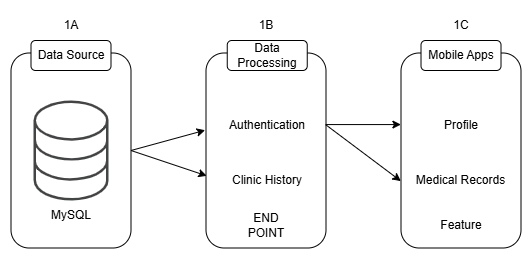

The diagram above was exported from draw.io. Its source (the exported page's mxGraphModel, read from the mxfile embedded in the PNG):
<mxGraphModel dx="739" dy="459" grid="1" gridSize="10" guides="1" tooltips="1" connect="1" arrows="1" fold="1" page="1" pageScale="1" pageWidth="850" pageHeight="1100" math="0" shadow="0">
  <root>
    <mxCell id="0" />
    <mxCell id="1" parent="0" />
    <mxCell id="ZkNA4QP2WTdBM9b2Y_Ha-2" value="" style="rounded=1;whiteSpace=wrap;html=1;rotation=90;fillColor=none;" parent="1" vertex="1">
      <mxGeometry x="70" y="220" width="195" height="120" as="geometry" />
    </mxCell>
    <mxCell id="ZkNA4QP2WTdBM9b2Y_Ha-1" value="" style="sketch=0;pointerEvents=1;shadow=0;dashed=0;html=1;strokeColor=none;fillColor=#434445;aspect=fixed;labelPosition=center;verticalLabelPosition=bottom;verticalAlign=top;align=center;outlineConnect=0;shape=mxgraph.vvd.storage;" parent="1" vertex="1">
      <mxGeometry x="130" y="230" width="75" height="100" as="geometry" />
    </mxCell>
    <mxCell id="ZkNA4QP2WTdBM9b2Y_Ha-3" value="MySQL" style="text;html=1;align=center;verticalAlign=middle;whiteSpace=wrap;rounded=0;" parent="1" vertex="1">
      <mxGeometry x="137.5" y="330" width="60" height="30" as="geometry" />
    </mxCell>
    <mxCell id="N6ZTxgm0QxW0XRFYov3U-2" value="" style="rounded=1;whiteSpace=wrap;html=1;rotation=90;fillColor=none;" vertex="1" parent="1">
      <mxGeometry x="265" y="220" width="195" height="120" as="geometry" />
    </mxCell>
    <mxCell id="N6ZTxgm0QxW0XRFYov3U-3" value="Clinic History" style="text;html=1;align=center;verticalAlign=middle;whiteSpace=wrap;rounded=0;" vertex="1" parent="1">
      <mxGeometry x="325" y="295" width="77.5" height="30" as="geometry" />
    </mxCell>
    <mxCell id="N6ZTxgm0QxW0XRFYov3U-7" value="Authentication" style="text;html=1;align=center;verticalAlign=middle;whiteSpace=wrap;rounded=0;" vertex="1" parent="1">
      <mxGeometry x="333.75" y="240" width="60" height="30" as="geometry" />
    </mxCell>
    <mxCell id="N6ZTxgm0QxW0XRFYov3U-8" value="" style="rounded=1;whiteSpace=wrap;html=1;rotation=90;fillColor=none;" vertex="1" parent="1">
      <mxGeometry x="460" y="220" width="195" height="120" as="geometry" />
    </mxCell>
    <mxCell id="N6ZTxgm0QxW0XRFYov3U-9" value="Medical Records" style="text;html=1;align=center;verticalAlign=middle;whiteSpace=wrap;rounded=0;" vertex="1" parent="1">
      <mxGeometry x="506.88" y="295" width="101.25" height="30" as="geometry" />
    </mxCell>
    <mxCell id="N6ZTxgm0QxW0XRFYov3U-10" value="Profile" style="text;html=1;align=center;verticalAlign=middle;whiteSpace=wrap;rounded=0;" vertex="1" parent="1">
      <mxGeometry x="527.5" y="240" width="60" height="30" as="geometry" />
    </mxCell>
    <mxCell id="N6ZTxgm0QxW0XRFYov3U-11" value="Data Source" style="rounded=1;whiteSpace=wrap;html=1;" vertex="1" parent="1">
      <mxGeometry x="127.5" y="170" width="80" height="30" as="geometry" />
    </mxCell>
    <mxCell id="N6ZTxgm0QxW0XRFYov3U-12" value="Data Processing" style="rounded=1;whiteSpace=wrap;html=1;" vertex="1" parent="1">
      <mxGeometry x="323.75" y="170" width="80" height="30" as="geometry" />
    </mxCell>
    <mxCell id="N6ZTxgm0QxW0XRFYov3U-13" value="Mobile Apps" style="rounded=1;whiteSpace=wrap;html=1;" vertex="1" parent="1">
      <mxGeometry x="517.51" y="170" width="80" height="30" as="geometry" />
    </mxCell>
    <mxCell id="N6ZTxgm0QxW0XRFYov3U-14" value="" style="endArrow=classic;html=1;rounded=0;exitX=0.367;exitY=-0.001;exitDx=0;exitDy=0;exitPerimeter=0;entryX=0.367;entryY=1.001;entryDx=0;entryDy=0;entryPerimeter=0;" edge="1" parent="1" source="N6ZTxgm0QxW0XRFYov3U-2" target="N6ZTxgm0QxW0XRFYov3U-8">
      <mxGeometry width="50" height="50" relative="1" as="geometry">
        <mxPoint x="360" y="240" as="sourcePoint" />
        <mxPoint x="410" y="190" as="targetPoint" />
      </mxGeometry>
    </mxCell>
    <mxCell id="N6ZTxgm0QxW0XRFYov3U-15" value="" style="endArrow=classic;html=1;rounded=0;exitX=0.367;exitY=0.004;exitDx=0;exitDy=0;exitPerimeter=0;entryX=0.657;entryY=1.001;entryDx=0;entryDy=0;entryPerimeter=0;" edge="1" parent="1" source="N6ZTxgm0QxW0XRFYov3U-2" target="N6ZTxgm0QxW0XRFYov3U-8">
      <mxGeometry width="50" height="50" relative="1" as="geometry">
        <mxPoint x="433" y="264" as="sourcePoint" />
        <mxPoint x="507" y="264" as="targetPoint" />
      </mxGeometry>
    </mxCell>
    <mxCell id="N6ZTxgm0QxW0XRFYov3U-16" value="" style="endArrow=classic;html=1;rounded=0;exitX=0.5;exitY=0;exitDx=0;exitDy=0;entryX=0.396;entryY=1.007;entryDx=0;entryDy=0;entryPerimeter=0;" edge="1" parent="1" source="ZkNA4QP2WTdBM9b2Y_Ha-2" target="N6ZTxgm0QxW0XRFYov3U-2">
      <mxGeometry width="50" height="50" relative="1" as="geometry">
        <mxPoint x="300" y="260" as="sourcePoint" />
        <mxPoint x="350" y="210" as="targetPoint" />
      </mxGeometry>
    </mxCell>
    <mxCell id="N6ZTxgm0QxW0XRFYov3U-17" value="" style="endArrow=classic;html=1;rounded=0;entryX=0.63;entryY=0.994;entryDx=0;entryDy=0;entryPerimeter=0;exitX=0.5;exitY=0;exitDx=0;exitDy=0;" edge="1" parent="1" source="ZkNA4QP2WTdBM9b2Y_Ha-2" target="N6ZTxgm0QxW0XRFYov3U-2">
      <mxGeometry width="50" height="50" relative="1" as="geometry">
        <mxPoint x="230" y="280" as="sourcePoint" />
        <mxPoint x="311" y="260" as="targetPoint" />
      </mxGeometry>
    </mxCell>
    <mxCell id="N6ZTxgm0QxW0XRFYov3U-24" value="END POINT" style="text;html=1;align=center;verticalAlign=middle;whiteSpace=wrap;rounded=0;" vertex="1" parent="1">
      <mxGeometry x="332.5" y="340" width="60" height="30" as="geometry" />
    </mxCell>
    <mxCell id="N6ZTxgm0QxW0XRFYov3U-25" value="Feature" style="text;html=1;align=center;verticalAlign=middle;whiteSpace=wrap;rounded=0;" vertex="1" parent="1">
      <mxGeometry x="527.51" y="340" width="60" height="30" as="geometry" />
    </mxCell>
    <mxCell id="N6ZTxgm0QxW0XRFYov3U-26" value="1A" style="text;html=1;align=center;verticalAlign=middle;whiteSpace=wrap;rounded=0;" vertex="1" parent="1">
      <mxGeometry x="137.5" y="140" width="60" height="30" as="geometry" />
    </mxCell>
    <mxCell id="N6ZTxgm0QxW0XRFYov3U-27" value="1B" style="text;html=1;align=center;verticalAlign=middle;whiteSpace=wrap;rounded=0;" vertex="1" parent="1">
      <mxGeometry x="332.5" y="140" width="60" height="30" as="geometry" />
    </mxCell>
    <mxCell id="N6ZTxgm0QxW0XRFYov3U-28" value="1C" style="text;html=1;align=center;verticalAlign=middle;whiteSpace=wrap;rounded=0;" vertex="1" parent="1">
      <mxGeometry x="527.5" y="140" width="60" height="30" as="geometry" />
    </mxCell>
  </root>
</mxGraphModel>